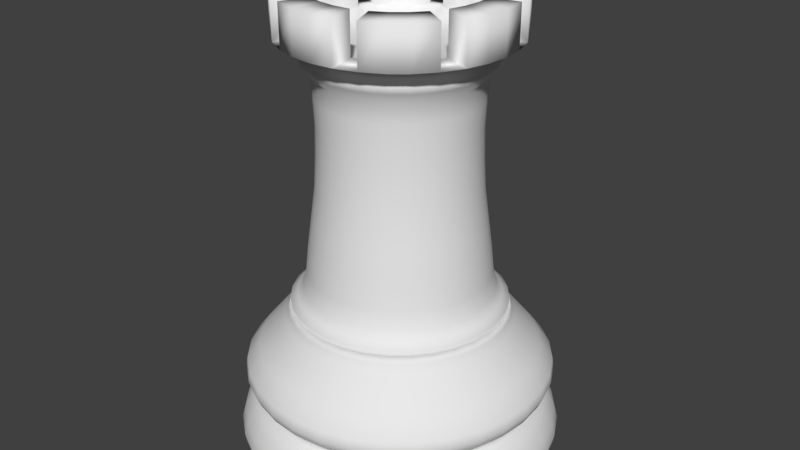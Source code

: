 # Source: Chess_Rook.blend  (saved by Blender 2.77.0; exported with 4.5.12 LTS)
import bpy
from mathutils import Matrix  # noqa: F401  (used for matrix-valued properties, if any)

bpy.ops.wm.read_factory_settings(use_empty=True)
scene = bpy.context.scene
scene.name = 'Scene'

# ---- collections
col_collection_1 = bpy.data.collections.new('Collection 1'); scene.collection.children.link(col_collection_1)

# ---- world
world_world = bpy.data.worlds.new('World'); scene.world = world_world
world_world.color = (0.05088, 0.05088, 0.05088)
world_world.use_sun_shadow = False
world_world.sun_shadow_jitter_overblur = 0.0
world_world.cycles.sampling_method = 'MANUAL'

# ---- meshes
me_cylinder = bpy.data.meshes.new('Cylinder')
me_cylinder.from_pydata([(-0.7066, 0.1406, 2.826), (-0.7205, 9.47e-07, 2.826), (-0.6656, 0.2757, 2.826), (-0.7066, -0.1406, 2.826), (-0.7211, 0.1434, 2.545), (-0.7353, 9.596e-07, 2.545), (-0.599, 0.4003, 2.826), (-0.6793, 0.2814, 2.545), (-0.6656, -0.2757, 2.826), (-0.7211, -0.1434, 2.545), (-0.7581, 0.1508, 2.253), (-0.7729, 9.91e-07, 2.253), (-0.7591, 0.151, 4.268), (-0.774, 8.405e-07, 4.268), (-0.7151, 0.2962, 4.268), (-0.7591, -0.151, 4.268), (-0.6436, 0.43, 4.268), (-0.7151, -0.2962, 4.268), (-0.5473, 0.5473, 4.268), (-0.6436, -0.43, 4.268), (-0.43, 0.6436, 4.268), (-0.5473, -0.5473, 4.268), (-0.2962, 0.7151, 4.268), (-0.43, -0.6436, 4.268), (-0.151, 0.7591, 4.268), (-0.2962, -0.7151, 4.268), (-1.628e-07, 0.774, 4.268), (-0.151, -0.7591, 4.268), (0.151, 0.7591, 4.268), (-1.376e-07, -0.774, 4.268), (0.2962, 0.7151, 4.268), (0.151, -0.7591, 4.268), (0.43, 0.6436, 4.268), (0.2962, -0.7151, 4.268), (0.5473, 0.5473, 4.268), (0.43, -0.6436, 4.268), (0.6436, 0.43, 4.268), (0.5473, -0.5473, 4.268), (0.7151, 0.2962, 4.268), (-0.5094, 0.5095, 2.826), (-0.6113, 0.4085, 2.545), (-0.7141, 0.2958, 2.253), (0.6436, -0.43, 4.268), (0.7591, 0.151, 4.268), (0.7151, -0.2962, 4.268), (0.774, 2.223e-07, 4.268), (0.7591, -0.151, 4.268), (-0.599, -0.4003, 2.826), (-0.6793, -0.2814, 2.545), (-0.7581, -0.1508, 2.253), (-0.7942, 0.158, 1.978), (-0.8098, 1.006e-06, 1.978), (1.02, -0.2029, 3.887), (1.04, 2.204e-07, 3.887), (0.961, -0.3981, 3.887), (1.02, 0.2029, 3.887), (0.8649, -0.5779, 3.887), (0.961, 0.3981, 3.887), (0.7355, -0.7355, 3.887), (0.8649, 0.5779, 3.887), (0.5779, -0.8649, 3.887), (0.7355, 0.7355, 3.887), (0.3981, -0.961, 3.887), (0.5779, 0.8649, 3.887), (0.2029, -1.02, 3.887), (0.3981, 0.961, 3.887), (-3.001e-07, -1.04, 3.887), (0.2029, 1.02, 3.887), (-0.2029, -1.02, 3.887), (4.273e-08, 1.04, 3.887), (-0.3981, -0.961, 3.887), (-0.2029, 1.02, 3.887), (-0.5779, -0.8649, 3.887), (-0.3981, 0.961, 3.887), (-0.7355, -0.7355, 3.887), (-0.5779, 0.8649, 3.887), (-0.8649, -0.5779, 3.887), (-0.7355, 0.7355, 3.887), (-0.961, -0.3981, 3.887), (-0.8649, 0.5779, 3.887), (-1.02, -0.2029, 3.887), (-0.961, 0.3981, 3.887), (-1.04, 1.149e-06, 3.887), (-1.02, 0.2029, 3.887), (-0.7968, 0.1585, 3.805), (-0.8124, 1.005e-06, 3.805), (-0.4003, 0.5991, 2.826), (-0.5199, 0.5199, 2.545), (-0.6427, 0.4294, 2.253), (-0.7481, 0.3099, 1.978), (-0.7505, 0.3109, 3.805), (-0.7968, -0.1585, 3.805), (-0.6755, 0.4513, 3.805), (-0.7505, -0.3109, 3.805), (-0.5744, 0.5744, 3.805), (-0.5095, -0.5094, 2.826), (-0.6113, -0.4085, 2.545), (-0.7141, -0.2958, 2.253), (-0.7942, -0.158, 1.978), (-0.8175, 0.1626, 1.747), (-0.8335, 1.027e-06, 1.747), (-0.6755, -0.4513, 3.805), (-0.4513, 0.6755, 3.805), (-0.5744, -0.5744, 3.805), (-0.3109, 0.7505, 3.805), (-0.4513, -0.6755, 3.805), (-0.1585, 0.7968, 3.805), (-0.3109, -0.7505, 3.805), (7.585e-08, 0.8124, 3.805), (-0.1585, -0.7968, 3.805), (0.1585, 0.7968, 3.805), (-1.919e-07, -0.8124, 3.805), (0.3109, 0.7505, 3.805), (0.1585, -0.7968, 3.805), (0.4513, 0.6755, 3.805), (0.3109, -0.7505, 3.805), (0.5744, 0.5744, 3.805), (0.4513, -0.6755, 3.805), (0.6755, 0.4513, 3.805), (0.5744, -0.5744, 3.805), (0.7505, 0.3109, 3.805), (0.6755, -0.4513, 3.805), (0.7968, 0.1585, 3.805), (0.7505, -0.3109, 3.805), (0.8124, 2.801e-07, 3.805), (0.7968, -0.1585, 3.805), (0.2734, -0.6599, 3.109), (0.2788, -0.6732, 3.368), (-0.2757, 0.6656, 2.826), (-0.4085, 0.6114, 2.545), (-0.5466, 0.5466, 2.253), (-0.6733, 0.4499, 1.978), (-0.7701, 0.319, 1.747), (0.2856, -0.6895, 3.563), (0.4146, -0.6205, 3.563), (0.4048, -0.6059, 3.368), (0.3969, -0.5939, 3.109), (-0.1394, 0.7006, 3.109), (-0.4003, -0.599, 2.826), (-0.5199, -0.5199, 2.545), (-0.6427, -0.4294, 2.253), (-0.7481, -0.3099, 1.978), (-0.8175, -0.1626, 1.747), (-0.8496, 0.169, 1.572), (-0.8663, 1.05e-06, 1.572), (-0.1422, 0.7147, 3.368), (-0.1456, 0.732, 3.563), (-0.2856, 0.6895, 3.563), (-0.2788, 0.6732, 3.368), (-0.2734, 0.6599, 3.109), (9.032e-08, 0.7143, 3.109), (8.663e-08, 0.7287, 3.368), (8.161e-08, 0.7463, 3.563), (0.3969, 0.5939, 3.109), (0.4048, 0.6059, 3.368), (0.4146, 0.6205, 3.563), (-0.4146, 0.6205, 3.563), (-0.4048, 0.6059, 3.368), (-0.3969, 0.5939, 3.109), (0.2856, 0.6895, 3.563), (0.2788, 0.6732, 3.368), (0.2734, 0.6599, 3.109), (-0.6895, -0.2856, 3.563), (-0.6732, -0.2788, 3.368), (-0.6599, -0.2734, 3.109), (-0.7006, -0.1394, 3.109), (-0.7147, -0.1422, 3.368), (-0.1406, 0.7066, 2.826), (-0.2814, 0.6793, 2.545), (-0.4294, 0.6427, 2.253), (-0.5726, 0.5726, 1.978), (-0.693, 0.4631, 1.747), (-0.8003, 0.3315, 1.572), (-0.732, -0.1456, 3.563), (0.6599, 0.2734, 3.109), (0.6732, 0.2788, 3.368), (0.6895, 0.2856, 3.563), (0.6205, 0.4146, 3.563), (-0.2757, -0.6656, 2.826), (-0.4085, -0.6113, 2.545), (-0.5466, -0.5466, 2.253), (-0.6733, -0.4499, 1.978), (-0.7701, -0.319, 1.747), (-0.8496, -0.169, 1.572), (-0.9229, 1.08e-06, 1.501), (-0.9052, 0.18, 1.501), (0.6059, 0.4048, 3.368), (0.5939, 0.3969, 3.109), (0.6599, -0.2734, 3.109), (0.6732, -0.2788, 3.368), (0.6895, -0.2856, 3.563), (0.732, -0.1456, 3.563), (0.7147, -0.1422, 3.368), (0.7006, -0.1394, 3.109), (-0.7006, 0.1394, 3.109), (-0.7147, 0.1422, 3.368), (-0.732, 0.1456, 3.563), (-0.7463, 9.629e-07, 3.563), (-0.7287, 9.513e-07, 3.368), (-0.7143, 9.432e-07, 3.109), (9.148e-08, 0.7205, 2.826), (-0.1434, 0.7211, 2.545), (-0.2958, 0.7141, 2.253), (-0.4499, 0.6733, 1.978), (-0.5894, 0.5894, 1.747), (-0.7203, 0.4813, 1.572), (-0.8526, 0.3532, 1.501), (-0.6895, 0.2856, 3.563), (-0.6732, 0.2788, 3.368), (-0.6599, 0.2734, 3.109), (-0.5939, 0.3969, 3.109), (-0.6059, 0.4048, 3.368), (-0.1406, -0.7066, 2.826), (-0.2814, -0.6793, 2.545), (-0.4294, -0.6427, 2.253), (-0.5726, -0.5726, 1.978), (-0.693, -0.4631, 1.747), (-0.8003, -0.3315, 1.572), (-0.9052, -0.18, 1.501), (-0.9668, 0.1923, 1.456), (-0.9858, 1.125e-06, 1.456), (-0.6205, 0.4146, 3.563), (0.1456, 0.732, 3.563), (0.1422, 0.7147, 3.368), (0.1394, 0.7006, 3.109), (-1.451e-07, -0.7143, 3.109), (-1.535e-07, -0.7287, 3.368), (-1.643e-07, -0.7463, 3.563), (-0.2856, -0.6895, 3.563), (-0.2788, -0.6732, 3.368), (-0.2734, -0.6599, 3.109), (0.1406, 0.7066, 2.826), (9.355e-08, 0.7353, 2.545), (-0.1508, 0.7581, 2.253), (-0.3099, 0.7481, 1.978), (-0.4631, 0.693, 1.747), (-0.6125, 0.6125, 1.572), (-0.7674, 0.5127, 1.501), (-0.9108, 0.3772, 1.456), (-0.3969, -0.5939, 3.109), (-0.4048, -0.6059, 3.368), (-0.4146, -0.6205, 3.563), (0.6205, -0.4146, 3.563), (0.6059, -0.4048, 3.368), (-1.459e-07, -0.7205, 2.826), (-0.1434, -0.7211, 2.545), (-0.2958, -0.7141, 2.253), (-0.4499, -0.6733, 1.978), (-0.5894, -0.5894, 1.747), (-0.7203, -0.4813, 1.572), (-0.8526, -0.3532, 1.501), (-0.9669, -0.1923, 1.456), (-0.9654, 0.192, 1.403), (-0.9843, 1.125e-06, 1.403), (0.5939, -0.3969, 3.109), (0.7143, 3.057e-07, 3.109), (0.7287, 3.009e-07, 3.368), (0.7463, 2.968e-07, 3.563), (-0.5939, -0.3969, 3.109), (-0.6059, -0.4048, 3.368), (-0.6205, -0.4146, 3.563), (0.1394, -0.7006, 3.109), (0.2757, 0.6656, 2.826), (0.1434, 0.7211, 2.545), (1.006e-07, 0.7729, 2.253), (-0.158, 0.7942, 1.978), (-0.319, 0.7701, 1.747), (-0.4813, 0.7203, 1.572), (-0.6526, 0.6526, 1.501), (-0.8197, 0.5477, 1.456), (-0.9094, 0.3767, 1.403), (0.1422, -0.7147, 3.368), (0.1456, -0.732, 3.563), (-0.1394, -0.7006, 3.109), (-0.1422, -0.7147, 3.368), (-0.1456, -0.732, 3.563), (0.1406, -0.7066, 2.826), (-1.542e-07, -0.7353, 2.545), (-0.1508, -0.7581, 2.253), (-0.3099, -0.7481, 1.978), (-0.4631, -0.693, 1.747), (-0.6125, -0.6125, 1.572), (-0.7674, -0.5127, 1.501), (-0.9108, -0.3772, 1.456), (-0.9654, -0.192, 1.403), (-0.9868, 1.125e-06, 1.42), (-0.9678, 0.1925, 1.42), (0.732, 0.1456, 3.563), (0.7147, 0.1422, 3.368), (0.7006, 0.1394, 3.109), (-0.5051, -0.5051, 3.109), (-0.5152, -0.5152, 3.368), (-0.5277, -0.5277, 3.563), (0.4003, 0.5991, 2.826), (0.2814, 0.6793, 2.545), (0.1508, 0.7581, 2.253), (7.81e-08, 0.8098, 1.978), (-0.1626, 0.8175, 1.747), (-0.3315, 0.8003, 1.572), (-0.5127, 0.7674, 1.501), (-0.6971, 0.6971, 1.456), (-0.8184, 0.5469, 1.403), (-0.9117, 0.3776, 1.42), (0.5277, 0.5277, 3.563), (0.5152, 0.5152, 3.368), (0.5051, 0.5051, 3.109), (-0.5277, 0.5277, 3.563), (-0.5152, 0.5152, 3.368), (0.2757, -0.6656, 2.826), (0.1434, -0.7211, 2.545), (-1.568e-07, -0.7729, 2.253), (-0.158, -0.7942, 1.978), (-0.319, -0.7701, 1.747), (-0.4813, -0.7203, 1.572), (-0.6526, -0.6526, 1.501), (-0.8197, -0.5477, 1.456), (-0.9094, -0.3767, 1.403), (-0.9678, -0.1925, 1.42), (-0.9911, 0.1971, 1.352), (-1.01, 1.14e-06, 1.352), (-0.5051, 0.5051, 3.109), (0.5051, -0.5051, 3.109), (0.5152, -0.5152, 3.368), (0.5277, -0.5277, 3.563), (0.5095, 0.5095, 2.826), (0.4085, 0.6113, 2.545), (0.2958, 0.7141, 2.253), (0.158, 0.7942, 1.978), (7.718e-08, 0.8335, 1.747), (-0.169, 0.8496, 1.572), (-0.3532, 0.8526, 1.501), (-0.5477, 0.8197, 1.456), (-0.696, 0.696, 1.403), (-0.8205, 0.5482, 1.42), (-0.9336, 0.3867, 1.352), (0.4003, -0.599, 2.826), (0.2814, -0.6793, 2.545), (0.1508, -0.7581, 2.253), (-1.831e-07, -0.8098, 1.978), (-0.1626, -0.8175, 1.747), (-0.3315, -0.8003, 1.572), (-0.5127, -0.7674, 1.501), (-0.6971, -0.6971, 1.456), (-0.8184, -0.5469, 1.403), (-0.9117, -0.3776, 1.42), (-0.9911, -0.1971, 1.352), (-1.024, 0.2038, 1.291), (-1.044, 1.162e-06, 1.291), (0.599, 0.4003, 2.826), (0.5199, 0.5199, 2.545), (0.4294, 0.6427, 2.253), (0.3099, 0.7481, 1.978), (0.1626, 0.8175, 1.747), (7.232e-08, 0.8663, 1.572), (-0.18, 0.9052, 1.501), (-0.3772, 0.9108, 1.456), (-0.5469, 0.8184, 1.403), (-0.6978, 0.6978, 1.42), (-0.8402, 0.5614, 1.352), (-0.9649, 0.3997, 1.291), (0.5095, -0.5094, 2.826), (0.4085, -0.6113, 2.545), (0.2958, -0.7141, 2.253), (0.158, -0.7942, 1.978), (-1.98e-07, -0.8335, 1.747), (-0.169, -0.8496, 1.572), (-0.3532, -0.8526, 1.501), (-0.5477, -0.8197, 1.456), (-0.696, -0.696, 1.403), (-0.8205, -0.5482, 1.42), (-0.9336, -0.3867, 1.352), (-1.024, -0.2038, 1.291), (-1.286, 1.309e-06, 0.9978), (-1.261, 0.2509, 0.9978), (0.6656, 0.2757, 2.826), (0.6113, 0.4085, 2.545), (0.5466, 0.5466, 2.253), (0.4499, 0.6733, 1.978), (0.319, 0.7701, 1.747), (0.169, 0.8496, 1.572), (5.96e-08, 0.9229, 1.501), (-0.1923, 0.9669, 1.456), (-0.3767, 0.9094, 1.403), (-0.5482, 0.8205, 1.42), (-0.7145, 0.7145, 1.352), (-0.8684, 0.5803, 1.291), (-1.188, 0.4921, 0.9978), (0.599, -0.4003, 2.826), (0.5199, -0.5199, 2.545), (0.4294, -0.6427, 2.253), (0.3099, -0.7481, 1.978), (0.1626, -0.8175, 1.747), (-2.064e-07, -0.8663, 1.572), (-0.18, -0.9052, 1.501), (-0.3772, -0.9108, 1.456), (-0.5469, -0.8184, 1.403), (-0.6978, -0.6978, 1.42), (-0.8402, -0.5614, 1.352), (-0.9649, -0.3997, 1.291), (-1.261, -0.2509, 0.9978), (-1.38, 0.2744, 0.8439), (-1.407, 1.386e-06, 0.8439), (0.7066, 0.1406, 2.826), (0.6793, 0.2814, 2.545), (0.6427, 0.4294, 2.253), (0.5726, 0.5726, 1.978), (0.4631, 0.693, 1.747), (0.3315, 0.8003, 1.572), (0.18, 0.9052, 1.501), (5.96e-08, 0.9858, 1.456), (-0.192, 0.9654, 1.403), (-0.3776, 0.9117, 1.42), (-0.5614, 0.8402, 1.352), (-0.7385, 0.7385, 1.291), (-1.069, 0.7145, 0.9978), (-1.3, 0.5383, 0.8439), (0.6656, -0.2757, 2.826), (0.6113, -0.4085, 2.545), (0.5466, -0.5466, 2.253), (0.4499, -0.6733, 1.978), (0.319, -0.7701, 1.747), (0.169, -0.8496, 1.572), (-2.384e-07, -0.9229, 1.501), (-0.1923, -0.9668, 1.456), (-0.3767, -0.9094, 1.403), (-0.5482, -0.8205, 1.42), (-0.7145, -0.7145, 1.352), (-0.8684, -0.5803, 1.291), (-1.188, -0.4921, 0.9978), (-1.38, -0.2744, 0.8439), (-1.394, 0.2772, 0.7516), (-1.421, 1.401e-06, 0.7516), (0.7205, 3.04e-07, 2.826), (0.7211, 0.1434, 2.545), (0.7141, 0.2958, 2.253), (0.6733, 0.4499, 1.978), (0.5894, 0.5894, 1.747), (0.4813, 0.7203, 1.572), (0.3532, 0.8526, 1.501), (0.1923, 0.9669, 1.456), (5.96e-08, 0.9843, 1.403), (-0.1925, 0.9678, 1.42), (-0.3867, 0.9336, 1.352), (-0.5803, 0.8684, 1.291), (-0.9093, 0.9093, 0.9978), (-1.17, 0.7815, 0.8439), (-1.313, 0.5438, 0.7516), (0.7066, -0.1406, 2.826), (0.6793, -0.2814, 2.545), (0.6427, -0.4294, 2.253), (0.5726, -0.5726, 1.978), (0.4631, -0.693, 1.747), (0.3315, -0.8003, 1.572), (0.18, -0.9052, 1.501), (-2.682e-07, -0.9858, 1.456), (-0.192, -0.9654, 1.403), (-0.3776, -0.9117, 1.42), (-0.5614, -0.8402, 1.352), (-0.7385, -0.7385, 1.291), (-1.069, -0.7145, 0.9978), (-1.3, -0.5383, 0.8439), (-1.394, -0.2772, 0.7516), (-1.357, 0.2699, 0.664), (-1.384, 1.378e-06, 0.664), (0.7353, 3.021e-07, 2.545), (0.7581, 0.1508, 2.253), (0.7481, 0.3099, 1.978), (0.693, 0.4631, 1.747), (0.6125, 0.6125, 1.572), (0.5127, 0.7674, 1.501), (0.3772, 0.9108, 1.456), (0.192, 0.9654, 1.403), (5.96e-08, 0.9868, 1.42), (-0.1971, 0.9911, 1.352), (-0.3997, 0.9649, 1.291), (-0.7145, 1.069, 0.9978), (-0.9947, 0.9947, 0.8439), (-1.182, 0.7895, 0.7516), (-1.278, 0.5295, 0.664), (0.7211, -0.1434, 2.545), (0.7141, -0.2958, 2.253), (0.6733, -0.4499, 1.978), (0.5894, -0.5894, 1.747), (0.4813, -0.7203, 1.572), (0.3532, -0.8526, 1.501), (0.1923, -0.9668, 1.456), (-2.682e-07, -0.9843, 1.403), (-0.1925, -0.9678, 1.42), (-0.3867, -0.9336, 1.352), (-0.5803, -0.8684, 1.291), (-0.9093, -0.9093, 0.9978), (-1.17, -0.7815, 0.8439), (-1.313, -0.5438, 0.7516), (-1.357, -0.2699, 0.664), (-1.301, 1.319e-06, 0.5902), (-1.276, 0.2538, 0.5902), (0.7729, 3.017e-07, 2.253), (0.7942, 0.158, 1.978), (0.7701, 0.319, 1.747), (0.7203, 0.4813, 1.572), (0.6526, 0.6526, 1.501), (0.5477, 0.8197, 1.456), (0.3767, 0.9094, 1.403), (0.1925, 0.9678, 1.42), (5.96e-08, 1.01, 1.352), (-0.2038, 1.024, 1.291), (-0.4921, 1.188, 0.9978), (-0.7815, 1.17, 0.8439), (-1.005, 1.005, 0.7516), (-1.15, 0.7687, 0.664), (-1.202, 0.4978, 0.5902), (0.7581, -0.1508, 2.253), (0.7481, -0.3099, 1.978), (0.693, -0.4631, 1.747), (0.6125, -0.6125, 1.572), (0.5127, -0.7674, 1.501), (0.3772, -0.9108, 1.456), (0.192, -0.9654, 1.403), (-2.682e-07, -0.9868, 1.42), (-0.1971, -0.9911, 1.352), (-0.3997, -0.9649, 1.291), (-0.7145, -1.069, 0.9978), (-0.9947, -0.9947, 0.8439), (-1.182, -0.7895, 0.7516), (-1.278, -0.5295, 0.664), (-1.276, -0.2538, 0.5902), (-1.259, 0.2505, 0.564), (-1.284, 1.311e-06, 0.564), (0.8098, 2.92e-07, 1.978), (0.8175, 0.1626, 1.747), (0.8003, 0.3315, 1.572), (0.7674, 0.5127, 1.501), (0.6971, 0.6971, 1.456), (0.5469, 0.8184, 1.403), (0.3776, 0.9117, 1.42), (0.1971, 0.9911, 1.352), (5.96e-08, 1.044, 1.291), (-0.2509, 1.261, 0.9978), (-0.5383, 1.3, 0.8439), (-0.7895, 1.182, 0.7516), (-0.9784, 0.9784, 0.664), (-1.082, 0.7226, 0.5902), (-1.186, 0.4913, 0.564), (0.7942, -0.158, 1.978), (0.7701, -0.319, 1.747), (0.7203, -0.4813, 1.572), (0.6526, -0.6526, 1.501), (0.5477, -0.8197, 1.456), (0.3767, -0.9094, 1.403), (0.1925, -0.9678, 1.42), (-2.682e-07, -1.01, 1.352), (-0.2038, -1.024, 1.291), (-0.4921, -1.188, 0.9978), (-0.7815, -1.17, 0.8439), (-1.005, -1.005, 0.7516), (-1.15, -0.7687, 0.664), (-1.202, -0.4978, 0.5902), (-1.259, -0.2505, 0.564), (-1.26, 0.2507, 0.5346), (-1.285, 1.311e-06, 0.5346), (0.8335, 2.822e-07, 1.747), (0.8496, 0.169, 1.572), (0.8526, 0.3532, 1.501), (0.8197, 0.5477, 1.456), (0.696, 0.696, 1.403), (0.5482, 0.8205, 1.42), (0.3867, 0.9336, 1.352), (0.2038, 1.024, 1.291), (2.122e-08, 1.286, 0.9978), (-0.2744, 1.38, 0.8439), (-0.5438, 1.313, 0.7516), (-0.7687, 1.15, 0.664), (-0.9198, 0.9198, 0.5902), (-1.067, 0.7132, 0.564), (-1.187, 0.4918, 0.5346), (0.8175, -0.1626, 1.747), (0.8003, -0.3315, 1.572), (0.7674, -0.5127, 1.501), (0.6971, -0.6971, 1.456), (0.5469, -0.8184, 1.403), (0.3776, -0.9117, 1.42), (0.1971, -0.9911, 1.352), (-2.831e-07, -1.044, 1.291), (-0.2509, -1.261, 0.9978), (-0.5383, -1.3, 0.8439), (-0.7895, -1.182, 0.7516), (-0.9784, -0.9784, 0.664), (-1.082, -0.7226, 0.5902), (-1.186, -0.4913, 0.564), (-1.26, -0.2507, 0.5346), (-1.279, 0.2544, 0.5099), (-1.304, 1.326e-06, 0.5099), (0.8663, 2.756e-07, 1.572), (0.9052, 0.18, 1.501), (0.9108, 0.3772, 1.456), (0.8184, 0.5469, 1.403), (0.6978, 0.6978, 1.42), (0.5614, 0.8402, 1.352), (0.3997, 0.9649, 1.291), (0.2509, 1.261, 0.9978), (1.49e-08, 1.407, 0.8439), (-0.2772, 1.394, 0.7516), (-0.5295, 1.278, 0.664), (-0.7226, 1.082, 0.5902), (-0.9078, 0.9078, 0.564), (-1.069, 0.714, 0.5346), (-1.205, 0.4991, 0.5099), (0.8496, -0.169, 1.572), (0.8526, -0.3532, 1.501), (0.8197, -0.5477, 1.456), (0.696, -0.696, 1.403), (0.5482, -0.8205, 1.42), (0.3867, -0.9336, 1.352), (0.2038, -1.024, 1.291), (-3.921e-07, -1.286, 0.9978), (-0.2744, -1.38, 0.8439), (-0.5438, -1.313, 0.7516), (-0.7687, -1.15, 0.664), (-0.9198, -0.9198, 0.5902), (-1.067, -0.7132, 0.564), (-1.187, -0.4918, 0.5346), (-1.279, -0.2544, 0.5099), (-1.359, 1.356e-06, 0.4686), (-1.333, 0.2652, 0.4686), (0.9229, 2.608e-07, 1.501), (0.9669, 0.1923, 1.456), (0.9094, 0.3767, 1.403), (0.8205, 0.5482, 1.42), (0.7145, 0.7145, 1.352), (0.5803, 0.8684, 1.291), (0.4921, 1.188, 0.9978), (0.2744, 1.38, 0.8439), (1.49e-08, 1.421, 0.7516), (-0.2699, 1.357, 0.664), (-0.4978, 1.202, 0.5902), (-0.7132, 1.067, 0.564), (-0.9087, 0.9087, 0.5346), (-1.084, 0.7246, 0.5099), (-1.256, 0.5203, 0.4686), (0.9052, -0.18, 1.501), (0.9108, -0.3772, 1.456), (0.8184, -0.5469, 1.403), (0.6978, -0.6978, 1.42), (0.5614, -0.8402, 1.352), (0.3997, -0.9649, 1.291), (0.2509, -1.261, 0.9978), (-4.47e-07, -1.407, 0.8439), (-0.2772, -1.394, 0.7516), (-0.5295, -1.278, 0.664), (-0.7226, -1.082, 0.5902), (-0.9078, -0.9078, 0.564), (-1.069, -0.714, 0.5346), (-1.205, -0.4991, 0.5099), (-1.333, -0.2652, 0.4686), (-1.386, 0.2757, 0.3893), (-1.413, 1.393e-06, 0.3893), (0.9858, 2.459e-07, 1.456), (0.9654, 0.192, 1.403), (0.9117, 0.3776, 1.42), (0.8402, 0.5614, 1.352), (0.7385, 0.7385, 1.291), (0.7145, 1.069, 0.9978), (0.5383, 1.3, 0.8439), (0.2772, 1.394, 0.7516), (1.49e-08, 1.384, 0.664), (-0.2538, 1.276, 0.5902), (-0.4913, 1.186, 0.564), (-0.714, 1.069, 0.5346), (-0.9222, 0.9222, 0.5099), (-1.13, 0.7553, 0.4686), (-1.306, 0.5408, 0.3893), (0.9669, -0.1923, 1.456), (0.9094, -0.3767, 1.403), (0.8205, -0.5482, 1.42), (0.7145, -0.7145, 1.352), (0.5803, -0.8684, 1.291), (0.4921, -1.188, 0.9978), (0.2744, -1.38, 0.8439), (-4.47e-07, -1.421, 0.7516), (-0.2699, -1.357, 0.664), (-0.4978, -1.202, 0.5902), (-0.7132, -1.067, 0.564), (-0.9087, -0.9087, 0.5346), (-1.084, -0.7246, 0.5099), (-1.256, -0.5203, 0.4686), (-1.386, -0.2757, 0.3893), (-1.431, 0.2846, 0.2892), (-1.459, 1.423e-06, 0.2892), (0.9843, 2.459e-07, 1.403), (0.9678, 0.1925, 1.42), (0.9336, 0.3867, 1.352), (0.8684, 0.5803, 1.291), (0.9093, 0.9093, 0.9978), (0.7815, 1.17, 0.8439), (0.5438, 1.313, 0.7516), (0.2699, 1.357, 0.664), (1.49e-08, 1.301, 0.5902), (-0.2505, 1.259, 0.564), (-0.4918, 1.187, 0.5346), (-0.7246, 1.084, 0.5099), (-0.9613, 0.9613, 0.4686), (-1.175, 0.7852, 0.3893), (-1.348, 0.5583, 0.2892), (0.9654, -0.192, 1.403), (0.9117, -0.3776, 1.42), (0.8402, -0.5614, 1.352), (0.7385, -0.7385, 1.291), (0.7145, -1.069, 0.9978), (0.5383, -1.3, 0.8439), (0.2772, -1.394, 0.7516), (-4.321e-07, -1.384, 0.664), (-0.2538, -1.276, 0.5902), (-0.4913, -1.186, 0.564), (-0.714, -1.069, 0.5346), (-0.9222, -0.9222, 0.5099), (-1.13, -0.7553, 0.4686), (-1.306, -0.5408, 0.3893), (-1.431, -0.2846, 0.2892), (-1.461, 0.2906, 0.1836), (-1.489, 1.438e-06, 0.1836), (0.9868, 2.459e-07, 1.42), (0.9911, 0.1971, 1.352), (0.9649, 0.3997, 1.291), (1.069, 0.7145, 0.9978), (0.9947, 0.9947, 0.8439), (0.7895, 1.182, 0.7516), (0.5295, 1.278, 0.664), (0.2538, 1.276, 0.5902), (2.98e-08, 1.284, 0.564), (-0.2507, 1.26, 0.5346), (-0.4991, 1.205, 0.5099), (-0.7553, 1.13, 0.4686), (-0.9993, 0.9993, 0.3893), (-1.213, 0.8105, 0.2892), (-1.376, 0.5699, 0.1836), (0.9678, -0.1925, 1.42), (0.9336, -0.3867, 1.352), (0.8684, -0.5803, 1.291), (0.9093, -0.9093, 0.9978), (0.7815, -1.17, 0.8439), (0.5438, -1.313, 0.7516), (0.2699, -1.357, 0.664), (-4.023e-07, -1.301, 0.5902), (-0.2505, -1.259, 0.564), (-0.4918, -1.187, 0.5346), (-0.7246, -1.084, 0.5099), (-0.9613, -0.9613, 0.4686), (-1.175, -0.7852, 0.3893), (-1.348, -0.5583, 0.2892), (-1.461, -0.2905, 0.1836), (-1.445, 0.2874, 0.08854), (-1.473, 1.431e-06, 0.08854), (1.01, 2.384e-07, 1.352), (1.024, 0.2038, 1.291), (1.188, 0.4921, 0.9978), (1.17, 0.7815, 0.8439), (1.005, 1.005, 0.7516), (0.7687, 1.15, 0.664), (0.4978, 1.202, 0.5902), (0.2505, 1.259, 0.564), (2.98e-08, 1.285, 0.5346), (-0.2544, 1.279, 0.5099), (-0.5203, 1.256, 0.4686), (-0.7852, 1.175, 0.3893), (-1.032, 1.032, 0.2892), (-1.238, 0.8274, 0.1836), (-1.361, 0.5637, 0.08854), (0.9911, -0.1971, 1.352), (0.9649, -0.3997, 1.291), (1.069, -0.7145, 0.9978), (0.9947, -0.9947, 0.8439), (0.7895, -1.182, 0.7516), (0.5295, -1.278, 0.664), (0.2538, -1.276, 0.5902), (-3.874e-07, -1.284, 0.564), (-0.2507, -1.26, 0.5346), (-0.4991, -1.205, 0.5099), (-0.7553, -1.13, 0.4686), (-0.9993, -0.9993, 0.3893), (-1.213, -0.8105, 0.2892), (-1.376, -0.5699, 0.1836), (-1.445, -0.2874, 0.08854), (-1.424, 1.401e-06, -6.422e-06), (-1.396, 0.2777, -6.422e-06), (1.044, 2.31e-07, 1.291), (1.261, 0.2509, 0.9978), (1.3, 0.5383, 0.8439), (1.182, 0.7895, 0.7516), (0.9784, 0.9784, 0.664), (0.7226, 1.082, 0.5902), (0.4913, 1.186, 0.564), (0.2507, 1.26, 0.5346), (1.49e-08, 1.304, 0.5099), (-0.2652, 1.333, 0.4686), (-0.5408, 1.306, 0.3893), (-0.8105, 1.213, 0.2892), (-1.053, 1.053, 0.1836), (-1.225, 0.8184, 0.08854), (-1.315, 0.5448, -6.422e-06), (1.024, -0.2038, 1.291), (1.188, -0.4921, 0.9978), (1.17, -0.7815, 0.8439), (1.005, -1.005, 0.7516), (0.7687, -1.15, 0.664), (0.4978, -1.202, 0.5902), (0.2505, -1.259, 0.564), (-4.023e-07, -1.285, 0.5346), (-0.2544, -1.279, 0.5099), (-0.5203, -1.256, 0.4686), (-0.7852, -1.175, 0.3893), (-1.032, -1.032, 0.2892), (-1.238, -0.8274, 0.1836), (-1.361, -0.5637, 0.08854), (-1.396, -0.2777, -6.422e-06), (1.49e-08, 1.424, -6.422e-06), (0.2777, 1.396, -6.422e-06), (0.5448, 1.315, -6.422e-06), (0.7909, 1.184, -6.422e-06), (1.007, 1.007, -6.422e-06), (1.184, 0.7909, -6.422e-06), (1.315, 0.5448, -6.422e-06), (1.396, 0.2777, -6.422e-06), (1.424, 1.341e-07, -6.422e-06), (1.396, -0.2777, -6.422e-06), (1.315, -0.5448, -6.422e-06), (1.184, -0.7909, -6.422e-06), (1.007, -1.007, -6.422e-06), (0.7909, -1.184, -6.422e-06), (0.5448, -1.315, -6.422e-06), (0.2777, -1.396, -6.422e-06), (-4.619e-07, -1.424, -6.422e-06), (-0.2777, -1.396, -6.422e-06), (-0.5448, -1.315, -6.422e-06), (-0.7909, -1.184, -6.422e-06), (-1.007, -1.007, -6.422e-06), (-1.184, -0.7909, -6.422e-06), (-1.315, -0.5448, -6.422e-06), (-1.184, 0.7909, -6.422e-06), (-1.007, 1.007, -6.422e-06), (-0.7909, 1.184, -6.422e-06), (-0.5448, 1.315, -6.422e-06), (-0.2777, 1.396, -6.422e-06), (1.286, 1.69e-07, 0.9978), (1.38, 0.2744, 0.8439), (1.313, 0.5438, 0.7516), (1.15, 0.7687, 0.664), (0.9198, 0.9198, 0.5902), (0.7132, 1.067, 0.564), (0.4918, 1.187, 0.5346), (0.2544, 1.279, 0.5099), (1.49e-08, 1.359, 0.4686), (-0.2757, 1.386, 0.3893), (-0.5583, 1.348, 0.2892), (-0.8274, 1.238, 0.1836), (-1.042, 1.042, 0.08854), (1.261, -0.2509, 0.9978), (1.3, -0.5383, 0.8439), (1.182, -0.7895, 0.7516), (0.9784, -0.9784, 0.664), (0.7226, -1.082, 0.5902), (0.4913, -1.186, 0.564), (0.2507, -1.26, 0.5346), (-4.023e-07, -1.304, 0.5099), (-0.2652, -1.333, 0.4686), (-0.5408, -1.306, 0.3893), (-0.8105, -1.213, 0.2892), (-1.053, -1.053, 0.1836), (-1.225, -0.8184, 0.08854), (-0.2874, 1.445, 0.08854), (0.0, 1.473, 0.08854), (0.2874, 1.445, 0.08854), (0.5637, 1.361, 0.08854), (0.8184, 1.225, 0.08854), (1.042, 1.042, 0.08854), (1.225, 0.8184, 0.08854), (1.361, 0.5637, 0.08854), (1.445, 0.2874, 0.08854), (1.473, 1.192e-07, 0.08854), (1.445, -0.2874, 0.08854), (1.361, -0.5637, 0.08854), (1.225, -0.8184, 0.08854), (1.042, -1.042, 0.08854), (0.8184, -1.225, 0.08854), (0.5637, -1.361, 0.08854), (0.2874, -1.445, 0.08854), (-4.768e-07, -1.473, 0.08854), (-0.2874, -1.445, 0.08854), (-0.5637, -1.361, 0.08854), (-0.8184, -1.225, 0.08854), (-1.042, -1.042, 0.08854), (-0.8184, 1.225, 0.08854), (-0.5637, 1.361, 0.08854), (1.407, 1.341e-07, 0.8439), (1.394, 0.2772, 0.7516), (1.278, 0.5295, 0.664), (1.082, 0.7226, 0.5902), (0.9078, 0.9078, 0.564), (0.714, 1.069, 0.5346), (0.4991, 1.205, 0.5099), (0.2652, 1.333, 0.4686), (1.49e-08, 1.413, 0.3893), (-0.2846, 1.431, 0.2892), (-0.5699, 1.376, 0.1836), (1.38, -0.2744, 0.8439), (1.313, -0.5438, 0.7516), (1.15, -0.7687, 0.664), (0.9198, -0.9198, 0.5902), (0.7132, -1.067, 0.564), (0.4918, -1.187, 0.5346), (0.2544, -1.279, 0.5099), (-4.321e-07, -1.359, 0.4686), (-0.2757, -1.386, 0.3893), (-0.5583, -1.348, 0.2892), (-0.8274, -1.238, 0.1836), (-0.2905, 1.461, 0.1836), (0.0, 1.489, 0.1836), (0.2905, 1.461, 0.1836), (0.5699, 1.376, 0.1836), (0.8274, 1.238, 0.1836), (1.053, 1.053, 0.1836), (1.238, 0.8274, 0.1836), (1.376, 0.5699, 0.1836), (1.461, 0.2905, 0.1836), (1.489, 1.192e-07, 0.1836), (1.461, -0.2905, 0.1836), (1.376, -0.5699, 0.1836), (1.238, -0.8274, 0.1836), (1.053, -1.053, 0.1836), (0.8274, -1.238, 0.1836), (0.5699, -1.376, 0.1836), (0.2905, -1.461, 0.1836), (-4.768e-07, -1.489, 0.1836), (-0.2905, -1.461, 0.1836), (-0.5699, -1.376, 0.1836), (1.421, 1.341e-07, 0.7516), (1.357, 0.2699, 0.664), (1.202, 0.4978, 0.5902), (1.067, 0.7132, 0.564), (0.9087, 0.9087, 0.5346), (0.7246, 1.084, 0.5099), (0.5203, 1.256, 0.4686), (0.2757, 1.386, 0.3893), (0.0, 1.459, 0.2892), (1.394, -0.2772, 0.7516), (1.278, -0.5295, 0.664), (1.082, -0.7226, 0.5902), (0.9078, -0.9078, 0.564), (0.714, -1.069, 0.5346), (0.4991, -1.205, 0.5099), (0.2652, -1.333, 0.4686), (-4.47e-07, -1.413, 0.3893), (-0.2846, -1.431, 0.2892), (0.2846, 1.431, 0.2892), (0.5583, 1.348, 0.2892), (0.8105, 1.213, 0.2892), (1.032, 1.032, 0.2892), (1.213, 0.8105, 0.2892), (1.348, 0.5583, 0.2892), (1.431, 0.2846, 0.2892), (1.459, 1.267e-07, 0.2892), (1.431, -0.2846, 0.2892), (1.348, -0.5583, 0.2892), (1.213, -0.8105, 0.2892), (1.032, -1.032, 0.2892), (0.8105, -1.213, 0.2892), (0.5583, -1.348, 0.2892), (0.2846, -1.431, 0.2892), (-4.768e-07, -1.459, 0.2892), (1.384, 1.416e-07, 0.664), (1.276, 0.2538, 0.5902), (1.186, 0.4913, 0.564), (1.069, 0.714, 0.5346), (0.9222, 0.9222, 0.5099), (0.7553, 1.13, 0.4686), (0.5408, 1.306, 0.3893), (1.357, -0.2699, 0.664), (1.202, -0.4978, 0.5902), (1.067, -0.7132, 0.564), (0.9087, -0.9087, 0.5346), (0.7246, -1.084, 0.5099), (0.5203, -1.256, 0.4686), (0.2757, -1.386, 0.3893), (0.7852, 1.175, 0.3893), (0.9993, 0.9993, 0.3893), (1.175, 0.7852, 0.3893), (1.306, 0.5408, 0.3893), (1.386, 0.2757, 0.3893), (1.413, 1.341e-07, 0.3893), (1.386, -0.2757, 0.3893), (1.306, -0.5408, 0.3893), (1.175, -0.7852, 0.3893), (0.9993, -0.9993, 0.3893), (0.7852, -1.175, 0.3893), (0.5408, -1.306, 0.3893), (1.301, 1.639e-07, 0.5902), (1.259, 0.2505, 0.564), (1.187, 0.4918, 0.5346), (1.084, 0.7246, 0.5099), (0.9613, 0.9613, 0.4686), (1.276, -0.2538, 0.5902), (1.186, -0.4913, 0.564), (1.069, -0.714, 0.5346), (0.9222, -0.9222, 0.5099), (0.7553, -1.13, 0.4686), (1.13, 0.7553, 0.4686), (1.256, 0.5203, 0.4686), (1.333, 0.2652, 0.4686), (1.359, 1.49e-07, 0.4686), (1.333, -0.2652, 0.4686), (1.256, -0.5203, 0.4686), (1.13, -0.7553, 0.4686), (0.9613, -0.9613, 0.4686), (1.284, 1.714e-07, 0.564), (1.26, 0.2507, 0.5346), (1.205, 0.4991, 0.5099), (1.259, -0.2505, 0.564), (1.187, -0.4918, 0.5346), (1.084, -0.7246, 0.5099), (1.279, 0.2544, 0.5099), (1.304, 1.639e-07, 0.5099), (1.279, -0.2544, 0.5099), (1.205, -0.4991, 0.5099), (1.285, 1.714e-07, 0.5346), (1.26, -0.2507, 0.5346), (0.7943, -0.158, 3.762), (0.7971, -0.1585, 3.646), (0.8125, -0.1616, 3.726), (0.8136, -0.1618, 3.683), (0.8098, 2.805e-07, 3.762), (0.8127, 2.796e-07, 3.646), (0.8284, 2.757e-07, 3.726), (0.8295, 2.753e-07, 3.683), (0.7482, -0.3099, 3.762), (0.7508, -0.311, 3.646), (0.7654, -0.317, 3.726), (0.7663, -0.3174, 3.683), (0.7971, 0.1585, 3.646), (0.7943, 0.158, 3.762), (0.8136, 0.1618, 3.683), (0.8125, 0.1616, 3.726), (0.6733, -0.4499, 3.762), (0.6757, -0.4515, 3.646), (0.6888, -0.4603, 3.726), (0.6897, -0.4608, 3.683), (0.7482, 0.3099, 3.762), (0.7508, 0.311, 3.646), (0.7654, 0.317, 3.726), (0.7663, 0.3174, 3.683), (0.5746, -0.5746, 3.646), (0.5726, -0.5726, 3.762), (0.5865, -0.5865, 3.683), (0.5858, -0.5858, 3.726), (0.6757, 0.4515, 3.646), (0.6733, 0.4499, 3.762), (0.6897, 0.4608, 3.683), (0.6888, 0.4603, 3.726), (0.4515, -0.6757, 3.646), (0.4499, -0.6733, 3.762), (0.4608, -0.6897, 3.683), (0.4603, -0.6888, 3.726), (0.5726, 0.5726, 3.762), (0.5746, 0.5746, 3.646), (0.5858, 0.5858, 3.726), (0.5865, 0.5865, 3.683), (0.3099, -0.7482, 3.762), (0.311, -0.7508, 3.646), (0.317, -0.7654, 3.726), (0.3174, -0.7663, 3.683), (0.4515, 0.6757, 3.646), (0.4499, 0.6733, 3.762), (0.4608, 0.6897, 3.683), (0.4603, 0.6888, 3.726), (0.158, -0.7943, 3.762), (0.1585, -0.7971, 3.646), (0.1616, -0.8125, 3.726), (0.1618, -0.8136, 3.683), (0.3099, 0.7482, 3.762), (0.311, 0.7508, 3.646), (0.317, 0.7654, 3.726), (0.3174, 0.7663, 3.683), (-1.94e-07, -0.8127, 3.646), (-1.915e-07, -0.8098, 3.762), (-2.014e-07, -0.8295, 3.683), (-2.004e-07, -0.8284, 3.726), (0.1585, 0.7971, 3.646), (0.158, 0.7943, 3.762), (0.1618, 0.8136, 3.683), (0.1616, 0.8125, 3.726), (-0.158, -0.7943, 3.762), (-0.1585, -0.7971, 3.646), (-0.1616, -0.8125, 3.726), (-0.1618, -0.8136, 3.683), (7.381e-08, 0.8127, 3.646), (7.534e-08, 0.8098, 3.762), (7.194e-08, 0.8295, 3.683), (7.258e-08, 0.8284, 3.726), (-0.3099, -0.7482, 3.762), (-0.311, -0.7508, 3.646), (-0.317, -0.7654, 3.726), (-0.3174, -0.7663, 3.683), (-0.1585, 0.7971, 3.646), (-0.158, 0.7943, 3.762), (-0.1618, 0.8136, 3.683), (-0.1616, 0.8125, 3.726), (-0.4499, -0.6733, 3.762), (-0.4515, -0.6757, 3.646), (-0.4603, -0.6888, 3.726), (-0.4608, -0.6897, 3.683), (-0.3099, 0.7482, 3.762), (-0.311, 0.7508, 3.646), (-0.317, 0.7654, 3.726), (-0.3174, 0.7663, 3.683), (-0.5726, -0.5726, 3.762), (-0.5746, -0.5746, 3.646), (-0.5858, -0.5858, 3.726), (-0.5865, -0.5865, 3.683), (-0.4515, 0.6757, 3.646), (-0.4499, 0.6733, 3.762), (-0.4608, 0.6897, 3.683), (-0.4603, 0.6888, 3.726), (-0.6733, -0.4499, 3.762), (-0.6757, -0.4515, 3.646), (-0.6888, -0.4603, 3.726), (-0.6897, -0.4608, 3.683), (-0.5726, 0.5726, 3.762), (-0.5746, 0.5746, 3.646), (-0.5858, 0.5858, 3.726), (-0.5865, 0.5865, 3.683), (-0.7508, -0.311, 3.646), (-0.7482, -0.3099, 3.762), (-0.7663, -0.3174, 3.683), (-0.7654, -0.317, 3.726), (-0.6757, 0.4515, 3.646), (-0.6733, 0.4499, 3.762), (-0.6897, 0.4608, 3.683), (-0.6888, 0.4603, 3.726), (-0.7943, -0.158, 3.762), (-0.7971, -0.1585, 3.646), (-0.8125, -0.1616, 3.726), (-0.8136, -0.1618, 3.683), (-0.7508, 0.311, 3.646), (-0.7482, 0.3099, 3.762), (-0.7663, 0.3174, 3.683), (-0.7654, 0.317, 3.726), (-0.8127, 1.005e-06, 3.646), (-0.8098, 1.003e-06, 3.762), (-0.8295, 1.016e-06, 3.683), (-0.8284, 1.015e-06, 3.726), (-0.7943, 0.158, 3.762), (-0.7971, 0.1585, 3.646), (-0.8125, 0.1616, 3.726), (-0.8136, 0.1618, 3.683), (-0.8659, 0.5786, 4.268), (-0.9621, 0.3985, 4.268), (-1.041, 1.152e-06, 4.268), (-1.021, -0.2032, 4.268), (-0.5786, -0.8659, 4.268), (-0.3985, -0.9621, 4.268), (-0.2032, 1.021, 4.268), (-0.3985, 0.9621, 4.268), (0.3985, -0.9621, 4.268), (0.5786, -0.8659, 4.268), (-0.9621, -0.3985, 4.268), (-0.8659, -0.5786, 4.268), (-0.5786, 0.8659, 4.268), (-0.7364, 0.7364, 4.268), (-1.021, 0.2032, 4.268), (4.84e-08, 1.041, 4.268), (0.7364, 0.7364, 4.268), (0.8659, 0.5786, 4.268), (0.7364, -0.7364, 4.268), (0.8659, -0.5786, 4.268), (-0.2032, -1.021, 4.268), (-2.948e-07, -1.041, 4.268), (1.021, 0.2032, 4.268), (0.9621, 0.3985, 4.268), (0.2032, -1.021, 4.268), (0.9621, -0.3985, 4.268), (1.021, -0.2032, 4.268), (1.041, 2.223e-07, 4.268), (0.5786, 0.8659, 4.268), (0.2032, 1.021, 4.268), (0.3985, 0.9621, 4.268), (-0.7364, -0.7364, 4.268), (-0.45, 0.3007, 3.805), (-0.5, 0.2071, 3.805), (-0.5412, 5.825e-07, 3.805), (-0.5308, -0.1056, 3.805), (-0.3007, -0.45, 3.805), (-0.2071, -0.5, 3.805), (-0.1056, 0.5308, 3.805), (-0.2071, 0.5, 3.805), (0.2071, -0.5, 3.805), (0.3007, -0.45, 3.805), (-0.5, -0.2071, 3.805), (-0.45, -0.3007, 3.805), (-0.3007, 0.45, 3.805), (-0.3827, 0.3827, 3.805), (-0.5308, 0.1056, 3.805), (-2.366e-07, 0.5412, 3.805), (0.3827, 0.3827, 3.805), (0.45, 0.3007, 3.805), (0.3827, -0.3827, 3.805), (0.45, -0.3007, 3.805), (-0.1056, -0.5308, 3.805), (1.084e-07, -0.5412, 3.805), (0.5308, 0.1056, 3.805), (0.5, 0.2071, 3.805), (0.1056, -0.5308, 3.805), (0.5, -0.2071, 3.805), (0.5308, -0.1056, 3.805), (0.5412, 2.188e-07, 3.805), (0.3007, 0.45, 3.805), (0.1056, 0.5308, 3.805), (0.2071, 0.5, 3.805), (-0.3827, -0.3827, 3.805), (-0.6436, 0.43, 3.887), (-0.7151, 0.2962, 3.887), (-0.774, 8.405e-07, 3.887), (-0.7591, -0.151, 3.887), (-0.43, -0.6436, 3.887), (-0.2962, -0.7151, 3.887), (-0.151, 0.7591, 3.887), (-0.2962, 0.7151, 3.887), (0.2962, -0.7151, 3.887), (0.43, -0.6436, 3.887), (-0.7151, -0.2962, 3.887), (-0.6436, -0.43, 3.887), (-0.43, 0.6436, 3.887), (-0.5473, 0.5473, 3.887), (-0.7591, 0.151, 3.887), (-3.705e-08, 0.774, 3.887), (0.5473, 0.5473, 3.887), (0.6436, 0.43, 3.887), (0.5473, -0.5473, 3.887), (0.6436, -0.43, 3.887), (-0.151, -0.7591, 3.887), (-1.19e-08, -0.774, 3.887), (0.7591, 0.151, 3.887), (0.7151, 0.2962, 3.887), (0.151, -0.7591, 3.887), (0.7151, -0.2962, 3.887), (0.7591, -0.151, 3.887), (0.774, 2.223e-07, 3.887), (0.43, 0.6436, 3.887), (0.151, 0.7591, 3.887), (0.2962, 0.7151, 3.887), (-0.5473, -0.5473, 3.887)], [], [(1, 0, 4, 5), (0, 2, 7, 4), (3, 1, 5, 9), (5, 4, 10, 11), (2, 6, 40, 7), (4, 7, 41, 10), (8, 3, 9, 48), (9, 5, 11, 49), (11, 10, 50, 51), (82, 80, 1155, 1154), (54, 52, 1178, 1177), (1217, 1216, 79, 81), (52, 53, 1179, 1178), (57, 59, 1169, 1175), (73, 1159, 22, 1223), (1221, 70, 1157, 25), (1152, 79, 1216, 16), (109, 111, 66, 68), (67, 69, 1167, 1181), (65, 67, 1181, 1182), (59, 61, 1168, 1169), (60, 58, 1170, 1161), (58, 56, 1171, 1170), (61, 63, 1180, 1168), (6, 39, 87, 40), (7, 40, 88, 41), (10, 41, 89, 50), (1162, 17, 1226, 78), (74, 72, 1156, 1183), (70, 68, 1172, 1157), (62, 60, 1161, 1160), (68, 66, 1173, 1172), (53, 55, 1174, 1179), (47, 8, 48, 96), (48, 9, 49, 97), (49, 11, 51, 98), (51, 50, 99, 100), (78, 76, 1163, 1162), (77, 79, 1152, 1165), (80, 1219, 15, 1155), (75, 77, 1165, 1164), (66, 64, 1176, 1173), (1226, 1219, 80, 78), (81, 83, 1166, 1153), (92, 90, 81, 79), (116, 114, 63, 61), (73, 75, 1164, 1159), (83, 82, 1154, 1166), (101, 103, 74, 76), (76, 74, 1183, 1163), (81, 1153, 14, 1217), (69, 71, 1158, 1167), (275, 227, 1080, 1089), (1136, 1129, 93, 91), (110, 108, 69, 67), (114, 112, 65, 63), (85, 91, 80, 82), (117, 119, 58, 60), (124, 122, 55, 53), (102, 94, 77, 75), (104, 102, 75, 73), (94, 92, 79, 77), (107, 109, 68, 70), (106, 104, 73, 71), (125, 124, 53, 52), (112, 110, 67, 65), (111, 113, 64, 66), (39, 86, 129, 87), (40, 87, 130, 88), (41, 88, 131, 89), (50, 89, 132, 99), (120, 118, 59, 57), (115, 117, 60, 62), (119, 121, 56, 58), (123, 125, 52, 54), (103, 105, 72, 74), (90, 84, 83, 81), (95, 47, 96, 139), (96, 48, 97, 140), (97, 49, 98, 141), (98, 51, 100, 142), (143, 144, 100, 99), (118, 116, 61, 59), (93, 101, 76, 78), (121, 123, 54, 56), (91, 93, 78, 80), (108, 106, 71, 69), (122, 120, 57, 55), (1057, 1049, 119, 117), (196, 197, 1144, 1149), (105, 107, 70, 72), (113, 115, 62, 64), (84, 85, 82, 83), (173, 162, 1128, 1137), (1145, 1136, 91, 85), (193, 255, 256, 192), (1088, 1081, 111, 109), (1112, 1104, 105, 103), (272, 133, 1065, 1073), (227, 272, 1073, 1080), (1072, 1064, 115, 113), (1120, 1112, 103, 101), (134, 323, 1048, 1056), (1081, 1072, 113, 111), (191, 257, 1029, 1025), (133, 134, 1056, 1065), (292, 241, 1105, 1113), (190, 191, 1025, 1033), (86, 128, 168, 129), (87, 129, 169, 130), (88, 130, 170, 131), (89, 131, 171, 132), (172, 143, 99, 132), (242, 190, 1033, 1041), (162, 260, 1121, 1128), (1049, 1040, 121, 119), (241, 228, 1097, 1105), (1040, 1032, 123, 121), (1148, 1145, 85, 84), (138, 95, 139, 179), (139, 96, 140, 180), (140, 97, 141, 181), (141, 98, 142, 182), (144, 183, 142, 100), (184, 144, 143, 185), (1104, 1096, 107, 105), (1129, 1120, 101, 93), (1064, 1057, 117, 115), (197, 173, 1137, 1144), (228, 275, 1089, 1097), (212, 244, 225, 273), (135, 322, 323, 134), (323, 242, 1041, 1048), (260, 292, 1113, 1121), (1096, 1088, 109, 107), (192, 256, 257, 191), (447, 432, 255, 193), (223, 151, 152, 222), (224, 150, 151, 223), (231, 200, 150, 224), (208, 195, 196, 207), (209, 194, 195, 208), (2, 0, 194, 209), (243, 189, 190, 242), (254, 188, 189, 243), (387, 416, 188, 254), (304, 154, 155, 303), (128, 167, 201, 168), (129, 168, 202, 169), (130, 169, 203, 170), (131, 170, 204, 171), (205, 172, 132, 171), (185, 143, 172, 206), (229, 274, 275, 228), (305, 153, 154, 304), (324, 293, 153, 305), (163, 259, 260, 162), (164, 258, 259, 163), (8, 47, 258, 164), (178, 138, 179, 213), (179, 139, 180, 214), (180, 140, 181, 215), (181, 141, 182, 216), (183, 217, 182, 142), (218, 183, 144, 184), (184, 185, 219, 220), (230, 273, 274, 229), (178, 212, 273, 230), (274, 226, 227, 275), (273, 225, 226, 274), (136, 321, 322, 135), (335, 360, 321, 136), (259, 291, 292, 260), (47, 95, 290, 258), (288, 175, 176, 287), (289, 174, 175, 288), (402, 374, 174, 289), (198, 166, 173, 197), (199, 165, 166, 198), (1, 3, 165, 199), (307, 211, 221, 306), (320, 210, 211, 307), (167, 200, 232, 201), (168, 201, 233, 202), (169, 202, 234, 203), (170, 203, 235, 204), (236, 205, 171, 204), (206, 172, 205, 237), (185, 206, 238, 219), (225, 261, 271, 226), (39, 6, 210, 320), (322, 243, 242, 323), (321, 254, 243, 322), (360, 387, 254, 321), (226, 271, 272, 227), (212, 178, 213, 245), (213, 179, 214, 246), (214, 180, 215, 247), (215, 181, 216, 248), (217, 249, 216, 182), (250, 217, 183, 218), (218, 184, 220, 251), (220, 219, 252, 253), (244, 276, 261, 225), (189, 192, 191, 190), (258, 290, 291, 259), (188, 193, 192, 189), (416, 447, 193, 188), (195, 198, 197, 196), (194, 199, 198, 195), (0, 1, 199, 194), (160, 223, 222, 159), (161, 224, 223, 160), (262, 231, 224, 161), (200, 231, 263, 232), (201, 232, 264, 233), (202, 233, 265, 234), (203, 234, 266, 235), (267, 236, 204, 235), (237, 205, 236, 268), (206, 237, 269, 238), (219, 238, 270, 252), (86, 39, 320, 158), (271, 127, 133, 272), (261, 126, 127, 271), (276, 308, 126, 261), (157, 307, 306, 156), (158, 320, 307, 157), (244, 212, 245, 277), (245, 213, 246, 278), (246, 214, 247, 279), (247, 215, 248, 280), (249, 281, 248, 216), (282, 249, 217, 250), (250, 218, 251, 283), (251, 220, 253, 284), (285, 253, 252, 286), (291, 240, 241, 292), (290, 239, 240, 291), (95, 138, 239, 290), (256, 288, 287, 257), (255, 289, 288, 256), (432, 402, 289, 255), (240, 229, 228, 241), (239, 230, 229, 240), (231, 262, 294, 263), (232, 263, 295, 264), (233, 264, 296, 265), (234, 265, 297, 266), (298, 267, 235, 266), (268, 236, 267, 299), (237, 268, 300, 269), (238, 269, 301, 270), (286, 252, 270, 302), (174, 187, 186, 175), (138, 178, 230, 239), (211, 208, 207, 221), (210, 209, 208, 211), (6, 2, 209, 210), (175, 186, 177, 176), (276, 244, 277, 309), (277, 245, 278, 310), (278, 246, 279, 311), (279, 247, 280, 312), (281, 313, 280, 248), (314, 281, 249, 282), (282, 250, 283, 315), (283, 251, 284, 316), (317, 284, 253, 285), (285, 286, 318, 319), (374, 348, 187, 174), (186, 304, 303, 177), (187, 305, 304, 186), (348, 324, 305, 187), (166, 163, 162, 173), (165, 164, 163, 166), (262, 293, 325, 294), (263, 294, 326, 295), (264, 295, 327, 296), (265, 296, 328, 297), (329, 298, 266, 297), (299, 267, 298, 330), (268, 299, 331, 300), (269, 300, 332, 301), (302, 270, 301, 333), (286, 302, 334, 318), (3, 8, 164, 165), (154, 160, 159, 155), (153, 161, 160, 154), (293, 262, 161, 153), (148, 157, 156, 147), (308, 276, 309, 336), (309, 277, 310, 337), (310, 278, 311, 338), (311, 279, 312, 339), (313, 340, 312, 280), (341, 313, 281, 314), (314, 282, 315, 342), (315, 283, 316, 343), (344, 316, 284, 317), (317, 285, 319, 345), (319, 318, 346, 347), (149, 158, 157, 148), (128, 86, 158, 149), (127, 135, 134, 133), (126, 136, 135, 127), (308, 335, 136, 126), (293, 324, 349, 325), (294, 325, 350, 326), (295, 326, 351, 327), (296, 327, 352, 328), (353, 329, 297, 328), (330, 298, 329, 354), (299, 330, 355, 331), (300, 331, 356, 332), (333, 301, 332, 357), (302, 333, 358, 334), (318, 334, 359, 346), (151, 145, 146, 152), (150, 137, 145, 151), (200, 167, 137, 150), (145, 148, 147, 146), (335, 308, 336, 361), (336, 309, 337, 362), (337, 310, 338, 363), (338, 311, 339, 364), (340, 365, 339, 312), (366, 340, 313, 341), (341, 314, 342, 367), (342, 315, 343, 368), (369, 343, 316, 344), (344, 317, 345, 370), (345, 319, 347, 371), (372, 347, 346, 373), (137, 149, 148, 145), (167, 128, 149, 137), (1024, 1028, 124, 125), (1085, 1093, 108, 110), (324, 348, 375, 349), (325, 349, 376, 350), (326, 350, 377, 351), (327, 351, 378, 352), (379, 353, 328, 352), (354, 329, 353, 380), (330, 354, 381, 355), (331, 355, 382, 356), (357, 332, 356, 383), (333, 357, 384, 358), (334, 358, 385, 359), (373, 346, 359, 386), (1141, 1148, 84, 90), (287, 176, 1045, 1036), (1060, 1069, 114, 116), (360, 335, 361, 388), (361, 336, 362, 389), (362, 337, 363, 390), (363, 338, 364, 391), (365, 392, 364, 339), (393, 365, 340, 366), (366, 341, 367, 394), (367, 342, 368, 395), (396, 368, 343, 369), (369, 344, 370, 397), (370, 345, 371, 398), (399, 371, 347, 372), (372, 373, 400, 401), (306, 221, 1132, 1125), (152, 146, 1100, 1092), (222, 152, 1092, 1084), (348, 374, 403, 375), (349, 375, 404, 376), (350, 376, 405, 377), (351, 377, 406, 378), (407, 379, 352, 378), (380, 353, 379, 408), (354, 380, 409, 381), (355, 381, 410, 382), (383, 356, 382, 411), (357, 383, 412, 384), (358, 384, 413, 385), (386, 359, 385, 414), (373, 386, 415, 400), (177, 303, 1061, 1052), (156, 306, 1125, 1116), (387, 360, 388, 417), (388, 361, 389, 418), (389, 362, 390, 419), (390, 363, 391, 420), (392, 421, 391, 364), (422, 392, 365, 393), (393, 366, 394, 423), (394, 367, 395, 424), (425, 395, 368, 396), (396, 369, 397, 426), (397, 370, 398, 427), (428, 398, 371, 399), (399, 372, 401, 429), (401, 400, 430, 431), (1037, 1044, 120, 122), (207, 196, 1149, 1140), (374, 402, 433, 403), (375, 403, 434, 404), (376, 404, 435, 405), (377, 405, 436, 406), (437, 407, 378, 406), (408, 379, 407, 438), (380, 408, 439, 409), (381, 409, 440, 410), (411, 382, 410, 441), (383, 411, 442, 412), (384, 412, 443, 413), (414, 385, 413, 444), (386, 414, 445, 415), (400, 415, 446, 430), (1124, 1133, 92, 94), (416, 387, 417, 448), (417, 388, 418, 449), (418, 389, 419, 450), (419, 390, 420, 451), (421, 452, 420, 391), (453, 421, 392, 422), (422, 393, 423, 454), (423, 394, 424, 455), (456, 424, 395, 425), (425, 396, 426, 457), (426, 397, 427, 458), (459, 427, 398, 428), (428, 399, 429, 460), (429, 401, 431, 461), (431, 430, 462, 463), (176, 177, 1052, 1045), (402, 432, 464, 433), (403, 433, 465, 434), (404, 434, 466, 435), (405, 435, 467, 436), (468, 437, 406, 436), (438, 407, 437, 469), (408, 438, 470, 439), (409, 439, 471, 440), (441, 410, 440, 472), (411, 441, 473, 442), (412, 442, 474, 443), (444, 413, 443, 475), (414, 444, 476, 445), (415, 445, 477, 446), (430, 446, 478, 462), (447, 416, 448, 479), (448, 417, 449, 480), (449, 418, 450, 481), (450, 419, 451, 482), (452, 483, 451, 420), (484, 452, 421, 453), (453, 422, 454, 485), (454, 423, 455, 486), (487, 455, 424, 456), (456, 425, 457, 488), (457, 426, 458, 489), (490, 458, 427, 459), (459, 428, 460, 491), (460, 429, 461, 492), (461, 431, 463, 493), (494, 463, 462, 495), (432, 447, 479, 464), (433, 464, 496, 465), (434, 465, 497, 466), (435, 466, 498, 467), (499, 468, 436, 467), (469, 437, 468, 500), (438, 469, 501, 470), (439, 470, 502, 471), (472, 440, 471, 503), (441, 472, 504, 473), (442, 473, 505, 474), (475, 443, 474, 506), (444, 475, 507, 476), (445, 476, 508, 477), (446, 477, 509, 478), (495, 462, 478, 510), (479, 448, 480, 511), (480, 449, 481, 512), (481, 450, 482, 513), (483, 514, 482, 451), (515, 483, 452, 484), (484, 453, 485, 516), (485, 454, 486, 517), (518, 486, 455, 487), (487, 456, 488, 519), (488, 457, 489, 520), (521, 489, 458, 490), (490, 459, 491, 522), (491, 460, 492, 523), (492, 461, 493, 524), (525, 493, 463, 494), (494, 495, 526, 527), (464, 479, 511, 496), (465, 496, 528, 497), (466, 497, 529, 498), (530, 499, 467, 498), (500, 468, 499, 531), (469, 500, 532, 501), (470, 501, 533, 502), (503, 471, 502, 534), (472, 503, 535, 504), (473, 504, 536, 505), (506, 474, 505, 537), (475, 506, 538, 507), (476, 507, 539, 508), (477, 508, 540, 509), (510, 478, 509, 541), (495, 510, 542, 526), (511, 480, 512, 543), (512, 481, 513, 544), (514, 545, 513, 482), (546, 514, 483, 515), (515, 484, 516, 547), (516, 485, 517, 548), (549, 517, 486, 518), (518, 487, 519, 550), (519, 488, 520, 551), (552, 520, 489, 521), (521, 490, 522, 553), (522, 491, 523, 554), (523, 492, 524, 555), (556, 524, 493, 525), (525, 494, 527, 557), (527, 526, 558, 559), (496, 511, 543, 528), (497, 528, 560, 529), (561, 530, 498, 529), (531, 499, 530, 562), (500, 531, 563, 532), (501, 532, 564, 533), (534, 502, 533, 565), (503, 534, 566, 535), (504, 535, 567, 536), (537, 505, 536, 568), (506, 537, 569, 538), (507, 538, 570, 539), (508, 539, 571, 540), (541, 509, 540, 572), (510, 541, 573, 542), (526, 542, 574, 558), (543, 512, 544, 575), (545, 576, 544, 513), (577, 545, 514, 546), (546, 515, 547, 578), (547, 516, 548, 579), (580, 548, 517, 549), (549, 518, 550, 581), (550, 519, 551, 582), (583, 551, 520, 552), (552, 521, 553, 584), (553, 522, 554, 585), (554, 523, 555, 586), (587, 555, 524, 556), (556, 525, 557, 588), (557, 527, 559, 589), (559, 558, 590, 591), (528, 543, 575, 560), (592, 561, 529, 560), (562, 530, 561, 593), (531, 562, 594, 563), (532, 563, 595, 564), (565, 533, 564, 596), (534, 565, 597, 566), (535, 566, 598, 567), (568, 536, 567, 599), (537, 568, 600, 569), (538, 569, 601, 570), (539, 570, 602, 571), (572, 540, 571, 603), (541, 572, 604, 573), (542, 573, 605, 574), (558, 574, 606, 590), (576, 607, 575, 544), (608, 576, 545, 577), (577, 546, 578, 609), (578, 547, 579, 610), (611, 579, 548, 580), (580, 549, 581, 612), (581, 550, 582, 613), (614, 582, 551, 583), (583, 552, 584, 615), (584, 553, 585, 616), (585, 554, 586, 617), (618, 586, 555, 587), (587, 556, 588, 619), (588, 557, 589, 620), (589, 559, 591, 621), (622, 591, 590, 623), (607, 592, 560, 575), (593, 561, 592, 624), (562, 593, 625, 594), (563, 594, 626, 595), (596, 564, 595, 627), (565, 596, 628, 597), (566, 597, 629, 598), (599, 567, 598, 630), (568, 599, 631, 600), (569, 600, 632, 601), (570, 601, 633, 602), (603, 571, 602, 634), (572, 603, 635, 604), (573, 604, 636, 605), (574, 605, 637, 606), (623, 590, 606, 638), (639, 607, 576, 608), (608, 577, 609, 640), (609, 578, 610, 641), (642, 610, 579, 611), (611, 580, 612, 643), (612, 581, 613, 644), (645, 613, 582, 614), (614, 583, 615, 646), (615, 584, 616, 647), (616, 585, 617, 648), (649, 617, 586, 618), (618, 587, 619, 650), (619, 588, 620, 651), (620, 589, 621, 652), (653, 621, 591, 622), (622, 623, 654, 655), (624, 592, 607, 639), (593, 624, 656, 625), (594, 625, 657, 626), (627, 595, 626, 658), (596, 627, 659, 628), (597, 628, 660, 629), (630, 598, 629, 661), (599, 630, 662, 631), (600, 631, 663, 632), (601, 632, 664, 633), (634, 602, 633, 665), (603, 634, 666, 635), (604, 635, 667, 636), (605, 636, 668, 637), (638, 606, 637, 669), (623, 638, 670, 654), (639, 608, 640, 671), (640, 609, 641, 672), (673, 641, 610, 642), (642, 611, 643, 674), (643, 612, 644, 675), (676, 644, 613, 645), (645, 614, 646, 677), (646, 615, 647, 678), (647, 616, 648, 679), (680, 648, 617, 649), (649, 618, 650, 681), (650, 619, 651, 682), (651, 620, 652, 683), (684, 652, 621, 653), (653, 622, 655, 685), (655, 654, 686, 687), (624, 639, 671, 656), (625, 656, 688, 657), (658, 626, 657, 689), (627, 658, 690, 659), (628, 659, 691, 660), (661, 629, 660, 692), (630, 661, 693, 662), (631, 662, 694, 663), (632, 663, 695, 664), (665, 633, 664, 696), (634, 665, 697, 666), (635, 666, 698, 667), (636, 667, 699, 668), (669, 637, 668, 700), (638, 669, 701, 670), (654, 670, 702, 686), (671, 640, 672, 703), (704, 672, 641, 673), (673, 642, 674, 705), (674, 643, 675, 706), (707, 675, 644, 676), (676, 645, 677, 708), (677, 646, 678, 709), (678, 647, 679, 710), (711, 679, 648, 680), (680, 649, 681, 712), (681, 650, 682, 713), (682, 651, 683, 714), (715, 683, 652, 684), (684, 653, 685, 716), (685, 655, 687, 717), (687, 686, 718, 719), (656, 671, 703, 688), (689, 657, 688, 720), (658, 689, 721, 690), (659, 690, 722, 691), (692, 660, 691, 723), (661, 692, 724, 693), (662, 693, 725, 694), (663, 694, 726, 695), (696, 664, 695, 727), (665, 696, 728, 697), (666, 697, 729, 698), (667, 698, 730, 699), (700, 668, 699, 731), (669, 700, 732, 701), (670, 701, 733, 702), (686, 702, 734, 718), (735, 703, 672, 704), (704, 673, 705, 736), (705, 674, 706, 737), (738, 706, 675, 707), (707, 676, 708, 739), (708, 677, 709, 740), (709, 678, 710, 741), (742, 710, 679, 711), (711, 680, 712, 743), (712, 681, 713, 744), (713, 682, 714, 745), (746, 714, 683, 715), (715, 684, 716, 747), (716, 685, 717, 748), (717, 687, 719, 749), (719, 718, 750, 751), (720, 688, 703, 735), (689, 720, 752, 721), (690, 721, 753, 722), (723, 691, 722, 754), (692, 723, 755, 724), (693, 724, 756, 725), (694, 725, 757, 726), (727, 695, 726, 758), (696, 727, 759, 728), (697, 728, 760, 729), (698, 729, 761, 730), (731, 699, 730, 762), (700, 731, 763, 732), (701, 732, 764, 733), (702, 733, 765, 734), (718, 734, 766, 750), (735, 704, 736, 767), (736, 705, 737, 768), (769, 737, 706, 738), (738, 707, 739, 770), (739, 708, 740, 771), (740, 709, 741, 772), (773, 741, 710, 742), (742, 711, 743, 774), (743, 712, 744, 775), (744, 713, 745, 776), (777, 745, 714, 746), (746, 715, 747, 778), (747, 716, 748, 779), (748, 717, 749, 780), (749, 719, 751, 781), (782, 751, 750, 783), (720, 735, 767, 752), (721, 752, 784, 753), (754, 722, 753, 785), (723, 754, 786, 755), (724, 755, 787, 756), (725, 756, 788, 757), (758, 726, 757, 789), (727, 758, 790, 759), (728, 759, 791, 760), (729, 760, 792, 761), (762, 730, 761, 793), (731, 762, 794, 763), (732, 763, 795, 764), (733, 764, 796, 765), (734, 765, 797, 766), (783, 750, 766, 798), (767, 736, 768, 799), (800, 768, 737, 769), (769, 738, 770, 801), (770, 739, 771, 802), (771, 740, 772, 803), (804, 772, 741, 773), (773, 742, 774, 805), (774, 743, 775, 806), (775, 744, 776, 807), (808, 776, 745, 777), (777, 746, 778, 809), (778, 747, 779, 810), (779, 748, 780, 811), (780, 749, 781, 812), (813, 781, 751, 782), (814, 815, 816, 817, 818, 819, 820, 821, 822, 823, 824, 825, 826, 827, 828, 829, 830, 831, 832, 833, 834, 835, 836, 813, 782, 783, 798, 837, 838, 839, 840, 841), (752, 767, 799, 784), (785, 753, 784, 842), (754, 785, 843, 786), (755, 786, 844, 787), (756, 787, 845, 788), (789, 757, 788, 846), (758, 789, 847, 790), (759, 790, 848, 791), (760, 791, 849, 792), (793, 761, 792, 850), (762, 793, 851, 794), (763, 794, 852, 795), (764, 795, 853, 796), (765, 796, 854, 797), (798, 766, 797, 837), (855, 799, 768, 800), (800, 769, 801, 856), (801, 770, 802, 857), (802, 771, 803, 858), (859, 803, 772, 804), (804, 773, 805, 860), (805, 774, 806, 861), (806, 775, 807, 862), (863, 807, 776, 808), (808, 777, 809, 864), (809, 778, 810, 865), (810, 779, 811, 866), (811, 780, 812, 867), (836, 812, 781, 813), (841, 868, 869, 814), (814, 869, 870, 815), (815, 870, 871, 816), (816, 871, 872, 817), (817, 872, 873, 818), (818, 873, 874, 819), (819, 874, 875, 820), (820, 875, 876, 821), (821, 876, 877, 822), (822, 877, 878, 823), (823, 878, 879, 824), (824, 879, 880, 825), (825, 880, 881, 826), (826, 881, 882, 827), (827, 882, 883, 828), (828, 883, 884, 829), (829, 884, 885, 830), (830, 885, 886, 831), (831, 886, 887, 832), (832, 887, 888, 833), (833, 888, 889, 834), (834, 889, 867, 835), (835, 867, 812, 836), (837, 797, 854, 838), (838, 854, 890, 839), (839, 890, 891, 840), (840, 891, 868, 841), (842, 784, 799, 855), (785, 842, 892, 843), (786, 843, 893, 844), (787, 844, 894, 845), (846, 788, 845, 895), (789, 846, 896, 847), (790, 847, 897, 848), (791, 848, 898, 849), (850, 792, 849, 899), (793, 850, 900, 851), (794, 851, 901, 852), (795, 852, 902, 853), (796, 853, 890, 854), (855, 800, 856, 903), (856, 801, 857, 904), (857, 802, 858, 905), (906, 858, 803, 859), (859, 804, 860, 907), (860, 805, 861, 908), (861, 806, 862, 909), (910, 862, 807, 863), (863, 808, 864, 911), (864, 809, 865, 912), (865, 810, 866, 913), (866, 811, 867, 889), (914, 915, 869, 868), (915, 916, 870, 869), (916, 917, 871, 870), (917, 918, 872, 871), (918, 919, 873, 872), (919, 920, 874, 873), (920, 921, 875, 874), (921, 922, 876, 875), (922, 923, 877, 876), (923, 924, 878, 877), (924, 925, 879, 878), (925, 926, 880, 879), (926, 927, 881, 880), (927, 928, 882, 881), (928, 929, 883, 882), (929, 930, 884, 883), (930, 931, 885, 884), (931, 932, 886, 885), (932, 933, 887, 886), (933, 913, 888, 887), (913, 866, 889, 888), (853, 902, 891, 890), (902, 914, 868, 891), (842, 855, 903, 892), (843, 892, 934, 893), (844, 893, 935, 894), (895, 845, 894, 936), (846, 895, 937, 896), (847, 896, 938, 897), (848, 897, 939, 898), (899, 849, 898, 940), (850, 899, 941, 900), (851, 900, 942, 901), (852, 901, 914, 902), (903, 856, 904, 943), (904, 857, 905, 944), (945, 905, 858, 906), (906, 859, 907, 946), (907, 860, 908, 947), (908, 861, 909, 948), (949, 909, 862, 910), (910, 863, 911, 950), (911, 864, 912, 951), (912, 865, 913, 933), (901, 942, 915, 914), (942, 952, 916, 915), (952, 953, 917, 916), (953, 954, 918, 917), (954, 955, 919, 918), (955, 956, 920, 919), (956, 957, 921, 920), (957, 958, 922, 921), (958, 959, 923, 922), (959, 960, 924, 923), (960, 961, 925, 924), (961, 962, 926, 925), (962, 963, 927, 926), (963, 964, 928, 927), (964, 965, 929, 928), (965, 966, 930, 929), (966, 967, 931, 930), (967, 951, 932, 931), (951, 912, 933, 932), (892, 903, 943, 934), (893, 934, 968, 935), (936, 894, 935, 969), (895, 936, 970, 937), (896, 937, 971, 938), (897, 938, 972, 939), (940, 898, 939, 973), (899, 940, 974, 941), (900, 941, 952, 942), (943, 904, 944, 975), (976, 944, 905, 945), (945, 906, 946, 977), (946, 907, 947, 978), (947, 908, 948, 979), (980, 948, 909, 949), (949, 910, 950, 981), (950, 911, 951, 967), (941, 974, 953, 952), (974, 982, 954, 953), (982, 983, 955, 954), (983, 984, 956, 955), (984, 985, 957, 956), (985, 986, 958, 957), (986, 987, 959, 958), (987, 988, 960, 959), (988, 989, 961, 960), (989, 990, 962, 961), (990, 991, 963, 962), (991, 992, 964, 963), (992, 993, 965, 964), (993, 981, 966, 965), (981, 950, 967, 966), (934, 943, 975, 968), (969, 935, 968, 994), (936, 969, 995, 970), (937, 970, 996, 971), (938, 971, 997, 972), (973, 939, 972, 998), (940, 973, 982, 974), (999, 975, 944, 976), (976, 945, 977, 1000), (977, 946, 978, 1001), (978, 947, 979, 1002), (1003, 979, 948, 980), (980, 949, 981, 993), (973, 998, 983, 982), (998, 1004, 984, 983), (1004, 1005, 985, 984), (1005, 1006, 986, 985), (1006, 1007, 987, 986), (1007, 1008, 988, 987), (1008, 1009, 989, 988), (1009, 1010, 990, 989), (1010, 1011, 991, 990), (1011, 1003, 992, 991), (1003, 980, 993, 992), (994, 968, 975, 999), (969, 994, 1012, 995), (970, 995, 1013, 996), (971, 996, 1014, 997), (998, 972, 997, 1004), (999, 976, 1000, 1015), (1000, 977, 1001, 1016), (1001, 978, 1002, 1017), (1011, 1002, 979, 1003), (1004, 997, 1014, 1005), (1005, 1014, 1018, 1006), (1006, 1018, 1019, 1007), (1007, 1019, 1020, 1008), (1008, 1020, 1021, 1009), (1009, 1021, 1017, 1010), (1010, 1017, 1002, 1011), (994, 999, 1015, 1012), (995, 1012, 1022, 1013), (996, 1013, 1018, 1014), (1015, 1000, 1016, 1023), (1016, 1001, 1017, 1021), (1013, 1022, 1019, 1018), (1022, 1023, 1020, 1019), (1023, 1016, 1021, 1020), (1012, 1015, 1023, 1022), (159, 222, 1084, 1077), (257, 287, 1036, 1029), (37, 42, 1235, 1234), (1076, 1085, 110, 112), (155, 159, 1077, 1068), (1117, 1124, 94, 102), (147, 156, 1116, 1109), (1028, 1037, 122, 124), (146, 147, 1109, 1100), (1133, 1141, 90, 92), (1044, 1053, 118, 120), (1053, 1060, 116, 118), (221, 207, 1140, 1132), (1069, 1076, 112, 114), (1108, 1117, 102, 104), (303, 155, 1068, 1061), (1093, 1101, 106, 108), (1101, 1108, 104, 106), (1029, 1036, 1038, 1031), (1031, 1038, 1039, 1030), (1030, 1039, 1037, 1028), (1025, 1029, 1031, 1027), (1027, 1031, 1030, 1026), (1026, 1030, 1028, 1024), (1033, 1025, 1027, 1035), (1035, 1027, 1026, 1034), (1034, 1026, 1024, 1032), (1045, 1052, 1054, 1047), (1047, 1054, 1055, 1046), (1046, 1055, 1053, 1044), (1041, 1033, 1035, 1043), (1043, 1035, 1034, 1042), (1042, 1034, 1032, 1040), (1036, 1045, 1047, 1038), (1038, 1047, 1046, 1039), (1039, 1046, 1044, 1037), (1065, 1056, 1058, 1067), (1067, 1058, 1059, 1066), (1066, 1059, 1057, 1064), (1049, 1057, 1059, 1051), (1051, 1059, 1058, 1050), (1050, 1058, 1056, 1048), (1061, 1068, 1070, 1063), (1063, 1070, 1071, 1062), (1062, 1071, 1069, 1060), (1073, 1065, 1067, 1075), (1075, 1067, 1066, 1074), (1074, 1066, 1064, 1072), (1077, 1084, 1086, 1079), (1079, 1086, 1087, 1078), (1078, 1087, 1085, 1076), (1089, 1080, 1082, 1091), (1091, 1082, 1083, 1090), (1090, 1083, 1081, 1088), (1084, 1092, 1094, 1086), (1086, 1094, 1095, 1087), (1087, 1095, 1093, 1085), (1048, 1041, 1043, 1050), (1050, 1043, 1042, 1051), (1051, 1042, 1040, 1049), (1097, 1089, 1091, 1099), (1099, 1091, 1090, 1098), (1098, 1090, 1088, 1096), (1060, 1053, 1055, 1062), (1062, 1055, 1054, 1063), (1063, 1054, 1052, 1061), (1092, 1100, 1102, 1094), (1094, 1102, 1103, 1095), (1095, 1103, 1101, 1093), (1105, 1097, 1099, 1107), (1107, 1099, 1098, 1106), (1106, 1098, 1096, 1104), (1104, 1112, 1114, 1106), (1106, 1114, 1115, 1107), (1107, 1115, 1113, 1105), (1068, 1077, 1079, 1070), (1070, 1079, 1078, 1071), (1071, 1078, 1076, 1069), (1117, 1108, 1110, 1119), (1119, 1110, 1111, 1118), (1118, 1111, 1109, 1116), (1080, 1073, 1075, 1082), (1082, 1075, 1074, 1083), (1083, 1074, 1072, 1081), (1100, 1109, 1111, 1102), (1102, 1111, 1110, 1103), (1103, 1110, 1108, 1101), (1125, 1132, 1134, 1127), (1127, 1134, 1135, 1126), (1126, 1135, 1133, 1124), (1137, 1128, 1130, 1139), (1139, 1130, 1131, 1138), (1138, 1131, 1129, 1136), (1132, 1140, 1142, 1134), (1134, 1142, 1143, 1135), (1135, 1143, 1141, 1133), (1121, 1113, 1115, 1123), (1123, 1115, 1114, 1122), (1122, 1114, 1112, 1120), (1149, 1144, 1146, 1151), (1151, 1146, 1147, 1150), (1150, 1147, 1145, 1148), (1144, 1137, 1139, 1146), (1146, 1139, 1138, 1147), (1147, 1138, 1136, 1145), (1116, 1125, 1127, 1118), (1118, 1127, 1126, 1119), (1119, 1126, 1124, 1117), (1140, 1149, 1151, 1142), (1142, 1151, 1150, 1143), (1143, 1150, 1148, 1141), (1128, 1121, 1123, 1130), (1130, 1123, 1122, 1131), (1131, 1122, 1120, 1129), (1032, 1024, 125, 123), (1182, 30, 1246, 65), (15, 13, 1154, 1155), (1221, 1220, 72, 70), (63, 1244, 32, 1180), (35, 33, 1160, 1161), (19, 17, 1162, 1163), (18, 20, 1164, 1165), (13, 12, 1166, 1154), (1223, 1222, 71, 73), (24, 26, 1167, 1158), (34, 36, 1169, 1168), (42, 37, 1170, 1171), (27, 25, 1157, 1172), (29, 27, 1172, 1173), (1177, 44, 1241, 54), (62, 1160, 33, 1224), (46, 44, 1177, 1178), (1176, 64, 1240, 31), (16, 18, 1165, 1152), (45, 46, 1178, 1179), (31, 29, 1173, 1176), (12, 14, 1153, 1166), (32, 34, 1168, 1180), (26, 28, 1181, 1167), (57, 1239, 1238, 55), (23, 21, 1183, 1156), (43, 45, 1179, 1174), (21, 19, 1163, 1183), (36, 38, 1175, 1169), (28, 30, 1182, 1181), (20, 22, 1159, 1164), (37, 35, 1161, 1170), (1184, 1185, 1198, 1186, 1187, 1194, 1195, 1215, 1188, 1189, 1204, 1205, 1208, 1192, 1193, 1202, 1203, 1209, 1210, 1211, 1206, 1207, 1201, 1200, 1212, 1214, 1213, 1199, 1190, 1191, 1196, 1197), (21, 23, 1220, 1247), (25, 27, 1236, 1221), (45, 43, 1238, 1243), (27, 29, 1237, 1236), (65, 1246, 1244, 63), (19, 21, 1247, 1227), (54, 1241, 1235, 56), (13, 15, 1219, 1218), (38, 36, 1233, 1239), (62, 1224, 1240, 64), (72, 1220, 23, 1156), (30, 28, 1245, 1246), (44, 46, 1242, 1241), (57, 1175, 38, 1239), (22, 20, 1228, 1223), (56, 1235, 42, 1171), (33, 35, 1225, 1224), (35, 37, 1234, 1225), (18, 16, 1216, 1229), (17, 19, 1227, 1226), (46, 45, 1243, 1242), (20, 18, 1229, 1228), (29, 31, 1240, 1237), (12, 13, 1218, 1230), (14, 12, 1230, 1217), (1158, 71, 1222, 24), (34, 32, 1244, 1232), (26, 24, 1222, 1231), (28, 26, 1231, 1245), (36, 34, 1232, 1233), (55, 1238, 43, 1174), (1185, 1184, 1216, 1217), (1187, 1186, 1218, 1219), (1189, 1188, 1220, 1221), (1191, 1190, 1222, 1223), (1193, 1192, 1224, 1225), (1195, 1194, 1226, 1227), (1197, 1196, 1228, 1229), (1186, 1198, 1230, 1218), (1194, 1187, 1219, 1226), (1190, 1199, 1231, 1222), (1200, 1201, 1233, 1232), (1203, 1202, 1234, 1235), (1204, 1189, 1221, 1236), (1205, 1204, 1236, 1237), (1207, 1206, 1238, 1239), (1192, 1208, 1240, 1224), (1210, 1209, 1241, 1242), (1209, 1203, 1235, 1241), (1184, 1197, 1229, 1216), (1211, 1210, 1242, 1243), (1208, 1205, 1237, 1240), (1198, 1185, 1217, 1230), (1212, 1200, 1232, 1244), (1199, 1213, 1245, 1231), (1214, 1212, 1244, 1246), (1188, 1215, 1247, 1220), (1206, 1211, 1243, 1238), (1215, 1195, 1227, 1247), (1201, 1207, 1239, 1233), (1213, 1214, 1246, 1245), (1196, 1191, 1223, 1228), (1202, 1193, 1225, 1234)])
me_cylinder.polygons.foreach_set('use_smooth', [True] * 1218)
me_cylinder.use_remesh_preserve_volume = False
me_cylinder.use_remesh_preserve_attributes = False
me_cylinder.use_mirror_vertex_groups = False
me_cylinder.update()

# ---- objects
ob_chess_rook = bpy.data.objects.new('Chess Rook', me_cylinder)

# ---- transforms, parenting, visibility, modifiers, constraints
ob_chess_rook.location = (0.0, 0.0, 0.0)
ob_chess_rook.scale = (1.333, 1.333, 1.333)
ob_chess_rook.lineart.crease_threshold = 0.0
_m = ob_chess_rook.modifiers.new('Decimate', 'DECIMATE')
_m.decimate_type = 'UNSUBDIV'
_m.angle_limit = 0.2059

# ---- collection membership
col_collection_1.objects.link(ob_chess_rook)

# ---- scene / render settings (as saved in the file)
scene.frame_start = 1; scene.frame_end = 250; scene.frame_set(1)
scene.render.engine = 'BLENDER_EEVEE_NEXT'
scene.render.resolution_percentage = 50
scene.render.dither_intensity = 0.0
scene.cycles.use_denoising = False
scene.cycles.samples = 128
scene.cycles.sampling_pattern = 'TABULATED_SOBOL'
scene.cycles.light_sampling_threshold = 0.0
scene.cycles.use_adaptive_sampling = False
scene.cycles.use_light_tree = False
scene.cycles.blur_glossy = 0.0
scene.cycles.sample_clamp_indirect = 0.0
scene.view_settings.view_transform = 'Standard'
bpy.context.view_layer.update()

# ---- added for rendering (the .blend has no active camera and no usable light): camera, sun
cam_auto = bpy.data.cameras.new('AutoCamera')
cam_auto.lens = 50.0
cam_auto.sensor_width = 36.0
cam_auto.clip_end = 1000.0
ob_auto_camera = bpy.data.objects.new('AutoCamera', cam_auto)
scene.collection.objects.link(ob_auto_camera)
ob_auto_camera.location = (7.39611, -8.87534, 8.76135)
ob_auto_camera.rotation_euler = (1.09748, -7.21219e-08, 0.694738)
scene.camera = ob_auto_camera
light_auto_sun = bpy.data.lights.new('AutoSun', 'SUN')
light_auto_sun.energy = 3.0
light_auto_sun.angle = 0.0523599
ob_auto_sun = bpy.data.objects.new('AutoSun', light_auto_sun)
scene.collection.objects.link(ob_auto_sun)
ob_auto_sun.rotation_euler = (0.872665, 0.174533, 0.523599)
bpy.context.view_layer.update()
